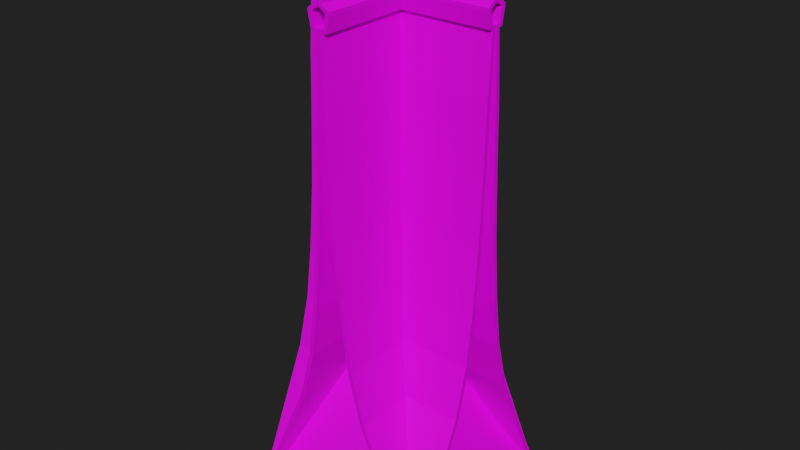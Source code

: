 # Source: EiffelTower_2_3d.blend  (saved by Blender 2.90.8; exported with 4.5.12 LTS)
import bpy
from mathutils import Matrix  # noqa: F401  (used for matrix-valued properties, if any)

bpy.ops.wm.read_factory_settings(use_empty=True)
scene = bpy.context.scene
scene.name = 'Scene'

# ---- collections
col_collection = bpy.data.collections.new('Collection'); scene.collection.children.link(col_collection)

# ---- images (referenced by path relative to the original .blend; pixels are not part of the script)
import os
ASSET_DIR = os.environ.get("B2B_ASSET_DIR", "")  # directory of the original .blend (textures are referenced by path, not embedded)
HERE = os.path.dirname(os.path.abspath(__file__))  # packed textures are extracted next to this script under _unpacked/

def load_image(name, relpath, width, height, colorspace="sRGB"):
    """Load a texture the original file referenced (path relative to the .blend, or extracted next to this script)."""
    p = next((c for c in (os.path.join(HERE, relpath), os.path.join(ASSET_DIR, relpath)) if relpath and os.path.exists(c)), "")
    if p:
        img = bpy.data.images.load(p, check_existing=True)
        img.name = name
    else:  # same state as the original file: an image datablock whose file is absent (Cycles renders it pink)
        img = bpy.data.images.new(name, width, height)
        img.source = "FILE"
        img.filepath = "//" + (relpath or name)
    img.colorspace_settings.name = colorspace
    return img
img_eiffel_tower_png = load_image('Eiffel Tower.png', 'Eiffel Tower.png', 1024, 1024, 'sRGB')

# ---- materials (node trees are filled in below, after node groups)
mat_material_001 = bpy.data.materials.new('Material.001')

# ---- material node trees
mat_material_001.use_nodes = True; mat_material_001.node_tree.nodes.clear()
_N = mat_material_001.node_tree.nodes; _L = mat_material_001.node_tree.links
n0 = _N.new('ShaderNodeBsdfPrincipled'); n0.name = 'Principled BSDF'; n0.location = (10, 300)
n0.distribution = 'GGX'
n0.subsurface_method = 'BURLEY'
n0.inputs[3].default_value = 1.45
n0.inputs[27].default_value = (0.0, 0.0, 0.0, 1.0)
n0.inputs[28].default_value = 1.0
n1 = _N.new('ShaderNodeOutputMaterial'); n1.name = 'Material Output'; n1.location = (300, 300)
n2 = _N.new('ShaderNodeTexImage'); n2.name = 'Image Texture'; n2.location = (-407, 203)
n2.image = img_eiffel_tower_png
_L.new(n0.outputs[0], n1.inputs[0])
_L.new(n2.outputs[0], n0.inputs[0])
_L.new(n2.outputs[1], n0.inputs[4])
n1.is_active_output = True

# ---- world
world_world = bpy.data.worlds.new('World'); scene.world = world_world
world_world.use_nodes = True; world_world.node_tree.nodes.clear()
_N = world_world.node_tree.nodes; _L = world_world.node_tree.links
n0 = _N.new('ShaderNodeOutputWorld'); n0.name = 'World Output'; n0.location = (300, 300)
n1 = _N.new('ShaderNodeBackground'); n1.name = 'Background'; n1.location = (10, 300)
n1.inputs[0].default_value = (0.01599, 0.01599, 0.01599, 1.0)
_L.new(n1.outputs[0], n0.inputs[0])
n0.is_active_output = True
world_world.color = (0.05088, 0.05088, 0.05088)
world_world.use_sun_shadow = False
world_world.sun_shadow_jitter_overblur = 0.0

# ---- meshes
me_plane_001 = bpy.data.meshes.new('Plane.001')
me_plane_001.from_pydata([(0.3101, -62.45, 357.5), (62.45, -62.45, 0.0), (0.3101, 62.45, 357.5), (62.45, 62.45, 0.0), (24.87, -62.45, 81.31), (24.87, 62.45, 81.31), (11.93, 62.45, 145.6), (11.93, -62.45, 145.6), (6.933, 62.45, 318.3), (6.933, -62.45, 318.3), (0.3535, 62.45, 325.1), (0.3535, -62.45, 325.1), (2.652, -62.45, 308.6), (2.652, 62.45, 308.6), (6.409, -62.45, 230.2), (6.409, 62.45, 230.2), (56.74, -62.45, 10.12), (56.74, 62.45, 10.12), (5.069, 62.45, 272.5), (5.069, -62.45, 272.5), (8.266, -62.45, 187.9), (8.266, 62.45, 187.9), (7.074, -62.45, 320.5), (7.074, 62.45, 320.5), (16.32, -62.45, 113.5), (16.32, 62.45, 113.5), (5.033, 62.45, 309.0), (5.033, -62.45, 309.0)], [], [(16, 1, 3, 17), (24, 4, 5, 25), (20, 7, 6, 21), (22, 9, 8, 23), (0, 11, 10, 2), (27, 12, 13, 26), (19, 14, 15, 18), (4, 16, 17, 5), (12, 19, 18, 13), (14, 20, 21, 15), (11, 22, 23, 10), (7, 24, 25, 6), (9, 27, 26, 8)])
_uv = me_plane_001.uv_layers.new(name='UVMap')
_uv.uv.foreach_set('vector', [3.037e-08, 0.02831, 0.0, 2.384e-07, 1.0, 0.0, 1.0, 0.02831, 3.406e-07, 0.3174, 2.44e-07, 0.2275, 1.0, 0.2275, 1.0, 0.3174, 5.64e-07, 0.5257, 4.371e-07, 0.4074, 1.0, 0.4074, 1.0, 0.5257, 9.651e-07, 0.8995, 9.544e-07, 0.8896, 1.0, 0.8896, 1.0, 0.8995, 1.073e-06, 1.0, 9.758e-07, 0.9095, 1.0, 0.9095, 1.0, 1.0, 9.495e-07, 0.885, 9.447e-07, 0.8805, 1.0, 0.8805, 1.0, 0.885, 8.178e-07, 0.7622, 6.909e-07, 0.6439, 1.0, 0.6439, 1.0, 0.7622, 2.44e-07, 0.2275, 3.037e-08, 0.02831, 1.0, 0.02831, 1.0, 0.2275, 9.447e-07, 0.8805, 8.178e-07, 0.7622, 1.0, 0.7622, 1.0, 0.8805, 6.909e-07, 0.6439, 5.64e-07, 0.5257, 1.0, 0.5257, 1.0, 0.6439, 9.758e-07, 0.9095, 9.651e-07, 0.8995, 1.0, 0.8995, 1.0, 0.9095, 4.371e-07, 0.4074, 3.406e-07, 0.3174, 1.0, 0.3174, 1.0, 0.4074, 9.544e-07, 0.8896, 9.495e-07, 0.885, 1.0, 0.885, 1.0, 0.8896])
me_plane_001.materials.append(mat_material_001)
me_plane_001.use_remesh_fix_poles = True
me_plane_001.use_remesh_preserve_attributes = False
me_plane_001.use_mirror_vertex_groups = False
me_plane_001.update()

# ---- objects
ob_plane_001 = bpy.data.objects.new('Plane.001', me_plane_001)
ob_empty = bpy.data.objects.new('Empty', None)

# ---- transforms, parenting, visibility, modifiers, constraints
ob_plane_001.location = (0.0, 0.0, 0.0)
ob_plane_001.lineart.crease_threshold = 0.0
_m = ob_plane_001.modifiers.new('Solidify', 'SOLIDIFY')
_m.thickness = 2.7
_m = ob_plane_001.modifiers.new('Array', 'ARRAY')
_m.count = 4
_m.constant_offset_displace = (0.0, 0.0, 0.0)
_m.use_relative_offset = False
_m.use_object_offset = True
_m.offset_object = ob_empty
ob_empty.location = (0.0, 0.0, 0.0)
ob_empty.rotation_euler = (0.0, 0.0, 1.571)
ob_empty.lineart.crease_threshold = 0.0

# ---- collection membership
col_collection.objects.link(ob_plane_001)
col_collection.objects.link(ob_empty)

# ---- scene / render settings (as saved in the file)
scene.frame_start = 1; scene.frame_end = 250; scene.frame_set(1)
scene.render.engine = 'CYCLES'
scene.cycles.use_denoising = False
scene.cycles.samples = 128
scene.cycles.sampling_pattern = 'TABULATED_SOBOL'
scene.cycles.use_adaptive_sampling = False
scene.cycles.use_light_tree = False
scene.view_settings.view_transform = 'Filmic'
scene.unit_settings.scale_length = 0.01
bpy.context.view_layer.update()

# ---- added for rendering (the .blend has no active camera and no usable light): camera, sun
cam_auto = bpy.data.cameras.new('AutoCamera')
cam_auto.lens = 50.0
cam_auto.sensor_width = 36.0
cam_auto.clip_end = 6494.17
ob_auto_camera = bpy.data.objects.new('AutoCamera', cam_auto)
scene.collection.objects.link(ob_auto_camera)
ob_auto_camera.location = (370.04, -444.048, 474.118)
ob_auto_camera.rotation_euler = (1.09748, -7.21219e-08, 0.694738)
scene.camera = ob_auto_camera
light_auto_sun = bpy.data.lights.new('AutoSun', 'SUN')
light_auto_sun.energy = 3.0
light_auto_sun.angle = 0.0523599
ob_auto_sun = bpy.data.objects.new('AutoSun', light_auto_sun)
scene.collection.objects.link(ob_auto_sun)
ob_auto_sun.rotation_euler = (0.872665, 0.174533, 0.523599)
bpy.context.view_layer.update()
